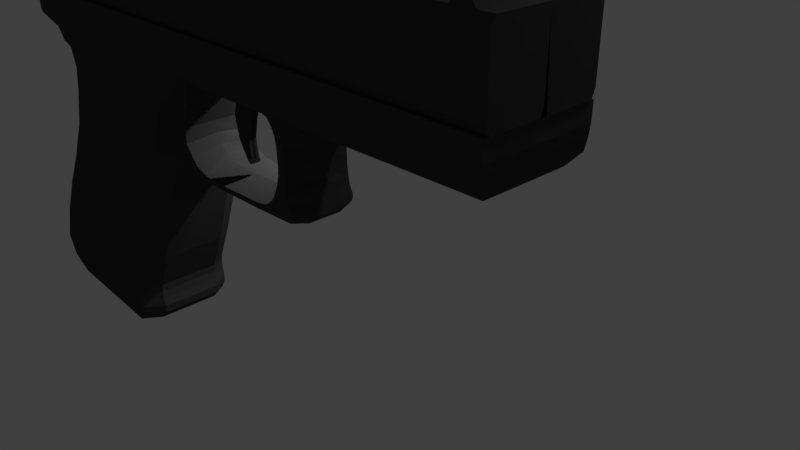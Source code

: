 # Source: Gun3.blend  (saved by Blender 2.79.0; exported with 4.5.12 LTS)
import bpy
from mathutils import Matrix  # noqa: F401  (used for matrix-valued properties, if any)

bpy.ops.wm.read_factory_settings(use_empty=True)
scene = bpy.context.scene
scene.name = 'Scene'

# ---- collections
col_collection_1 = bpy.data.collections.new('Collection 1'); scene.collection.children.link(col_collection_1)

# ---- materials (node trees are filled in below, after node groups)
mat_material_001 = bpy.data.materials.new('Material.001')
mat_material_001.alpha_threshold = 0.0
mat_material_001.diffuse_color = (0.05497, 0.05497, 0.05497, 1.0)
mat_material_001.roughness = 0.5

# ---- material node trees

# ---- world
world_world = bpy.data.worlds.new('World'); scene.world = world_world
world_world.color = (0.05088, 0.05088, 0.05088)
world_world.use_sun_shadow = False
world_world.sun_shadow_jitter_overblur = 0.0
world_world.cycles.sampling_method = 'MANUAL'

# ---- cameras
cam_camera = bpy.data.cameras.new('Camera')
cam_camera.clip_end = 100.0
cam_camera.lens = 35.0
cam_camera.sensor_width = 32.0
cam_camera.sensor_height = 18.0
cam_camera.ortho_scale = 7.314
cam_camera.dof.focus_distance = 0.0

# ---- lights
light_area = bpy.data.lights.new('Area', 'AREA')
light_area.transmission_factor = 0.0
light_area.energy = 78.54
light_area.shadow_buffer_clip_start = 0.5
light_area.shadow_soft_size = 0.1
light_area.shadow_maximum_resolution = 0.006
light_area.use_absolute_resolution = True
light_area.size = 0.1
light_area.size_y = 0.1
light_lamp = bpy.data.lights.new('Lamp', 'POINT')
light_lamp.transmission_factor = 0.0
light_lamp.cutoff_distance = 30.0
light_lamp.energy = 100.0
light_lamp.shadow_buffer_clip_start = 1.001
light_lamp.shadow_soft_size = 0.1
light_lamp.shadow_maximum_resolution = 0.006
light_lamp.use_absolute_resolution = True

# ---- meshes
me_cube_001 = bpy.data.meshes.new('Cube.001')
me_cube_001.from_pydata([(-1.005, -1.06, 0.3959), (-1.286, -0.5227, 0.4731), (1.007, -1.06, 0.4007), (1.099, -0.5227, 0.4007), (-1.005, -1.06, 0.0), (-1.358, -0.5227, 0.0), (1.099, -0.5227, 0.0), (1.007, -1.06, 0.0), (-1.17, -0.9522, 0.4113), (-1.286, -0.8448, 0.4267), (-1.286, -0.7374, 0.4422), (-1.286, -0.63, 0.4576), (1.081, -0.63, 0.4007), (1.09, -0.7374, 0.4007), (1.113, -0.8448, 0.4007), (1.094, -0.9522, 0.4007), (1.081, -0.63, 0.0), (1.09, -0.7374, 0.0), (1.113, -0.8448, 0.0), (1.094, -0.9522, 0.0), (-1.242, -0.9522, 0.0), (-1.358, -0.8448, 0.0), (-1.358, -0.7374, 0.0), (-1.358, -0.63, 0.0), (-0.2458, 1.454, 0.4731), (2.02, 1.454, 0.4007), (-0.3178, 1.454, 0.0), (2.02, 1.454, 0.0), (-0.5872, 3.169, 0.6457), (2.48, 3.169, 0.6457), (-0.5872, 3.169, 0.0), (2.48, 3.169, 0.0), (-0.1181, 1.965, 0.0), (2.188, 1.965, 0.4007), (-0.08581, 1.965, 0.4731), (2.188, 1.965, 0.0), (2.287, 2.266, 0.4007), (2.48, 2.567, 0.4927), (2.48, 2.868, 0.6457), (2.287, 2.266, 0.0), (2.48, 2.567, 0.0), (6.788, 3.169, 0.6457), (-0.6776, 2.868, 0.0), (-0.1208, 2.567, 0.0), (-0.0299, 2.266, 0.0), (-0.6776, 2.868, 0.6457), (-0.1208, 2.567, 0.6457), (-0.0299, 2.266, 0.4731), (1.323, -0.02849, 0.0), (1.514, 0.4657, 0.0), (1.699, 0.9598, 0.0), (-1.101, -0.02849, 0.4731), (-0.8363, 0.4657, 0.4731), (-0.5152, 0.9598, 0.4731), (-0.5872, 0.9598, 0.0), (-0.9082, 0.4657, 0.0), (-1.173, -0.02849, 0.0), (1.699, 0.9598, 0.4007), (1.514, 0.4657, 0.4007), (1.323, -0.02849, 0.4007), (1.851, 1.305, 0.0), (-0.327, 1.305, 0.4731), (-0.399, 1.305, 0.0), (1.851, 1.305, 0.4007), (1.898, 1.38, 0.0), (-0.2864, 1.38, 0.4731), (-0.3584, 1.38, 0.0), (1.898, 1.38, 0.4007), (2.48, 2.717, 0.6457), (6.774, 2.868, 0.6457), (-0.2393, 2.717, 0.0), (-0.2393, 2.717, 0.6457), (2.48, 2.827, 0.6457), (6.788, 3.169, 0.0), (-0.6396, 2.827, 0.0), (-0.6396, 2.827, 0.6457), (2.48, 2.971, 0.6457), (6.675, 2.61, 0.4927), (-0.6791, 2.971, 0.0), (-0.6791, 2.971, 0.6457), (-0.9396, -0.5227, 0.6457), (-0.7127, -1.06, 0.5797), (-0.7127, -1.06, 0.0), (-0.9423, -0.63, 0.6325), (-0.9409, -0.7374, 0.6193), (-0.9376, -0.8448, 0.6061), (-0.8414, -0.9522, 0.5929), (0.08308, 1.454, 0.6457), (-0.1269, 3.169, 0.6457), (-0.1269, 3.169, 0.0), (0.2443, 1.965, 0.6457), (0.3064, 2.266, 0.6457), (0.243, 2.567, 0.6457), (-0.2185, 2.868, 0.6457), (-0.7491, -0.02849, 0.6457), (-0.4951, 0.4657, 0.6457), (-0.1939, 0.9598, 0.6457), (-0.0108, 1.305, 0.6457), (0.03061, 1.38, 0.6457), (0.1489, 2.717, 0.6457), (-0.188, 2.827, 0.6457), (-0.2149, 2.971, 0.6457), (2.48, 3.169, 0.6457), (2.48, 3.169, 0.0), (2.48, 2.567, 0.4927), (2.48, 2.868, 0.6457), (2.48, 2.567, 0.0), (2.48, 2.717, 0.6457), (2.48, 2.827, 0.6457), (2.48, 2.971, 0.6457), (6.675, 2.61, 0.0), (6.774, 2.868, 0.0), (6.743, 2.717, 0.6457), (6.743, 2.717, 0.0), (6.766, 2.827, 0.6457), (6.766, 2.827, 0.0), (6.785, 2.971, 0.6457), (6.785, 2.971, 0.0), (3.591, 2.868, 0.6457), (3.583, 2.717, 0.6457), (3.566, 2.578, 0.0), (3.589, 2.827, 0.6457), (3.594, 2.971, 0.6457), (3.566, 2.578, 0.4927), (3.595, 3.169, 0.6457), (3.595, 3.169, 0.0), (4.39, 2.868, 0.6457), (4.376, 2.717, 0.6457), (4.346, 2.586, 0.0), (4.386, 2.827, 0.6457), (4.394, 2.971, 0.6457), (4.346, 2.586, 0.4927), (4.396, 3.169, 0.6457), (4.396, 3.169, 0.0), (3.646, 2.546, 0.0), (3.646, 2.546, 0.4007), (4.266, 2.554, 0.0), (4.266, 2.554, 0.4007), (3.864, 2.199, 0.0), (3.921, 2.247, 0.4007), (4.074, 2.207, 0.0), (4.024, 2.254, 0.4007), (3.796, 2.503, 0.4007), (3.867, 2.415, 0.4007), (3.905, 2.334, 0.4007), (4.046, 2.34, 0.4007), (4.08, 2.427, 0.4007), (4.131, 2.511, 0.4007), (4.096, 2.294, 0.0), (4.127, 2.38, 0.0), (4.179, 2.467, 0.0), (3.738, 2.459, 0.0), (3.81, 2.372, 0.0), (3.847, 2.286, 0.0), (3.831, 2.459, 0.4007), (4.093, 2.468, 0.4007), (4.14, 2.424, 0.0), (3.774, 2.416, 0.0), (3.84, 1.783, 0.0), (3.897, 1.825, 0.4007), (4.083, 1.791, 0.0), (4.033, 1.838, 0.4007), (4.028, 2.046, 0.4007), (3.875, 1.991, 0.0), (3.933, 2.043, 0.4007), (4.079, 1.999, 0.0), (3.871, 1.887, 0.0), (4.031, 1.942, 0.4007), (3.928, 1.933, 0.4007), (4.081, 1.895, 0.0), (3.62, 1.578, 0.0), (3.678, 1.533, 0.4007), (4.156, 1.507, 0.0), (4.105, 1.554, 0.4007), (3.833, 1.677, 0.4007), (4.046, 1.735, 0.4007), (4.097, 1.689, 0.0), (3.775, 1.681, 0.0), (3.789, 1.616, 0.4007), (3.72, 1.629, 0.0), (4.058, 1.659, 0.4007), (4.108, 1.638, 0.0), (3.537, 1.558, 0.0), (3.595, 1.512, 0.4007), (4.134, 1.412, 0.0), (4.087, 1.458, 0.4007), (3.444, 1.549, 0.0), (3.501, 1.503, 0.4007), (3.549, 1.387, 0.0), (3.501, 1.433, 0.4007), (3.636, 1.522, 0.4007), (4.11, 1.506, 0.4007), (4.16, 1.459, 0.0), (3.578, 1.568, 0.0), (2.489, 1.538, 0.0), (2.547, 1.493, 0.4007), (2.494, 1.374, 0.0), (2.499, 1.421, 0.4007), (2.778, 1.424, 0.4007), (2.825, 1.377, 0.0), (2.72, 1.527, 0.0), (2.777, 1.482, 0.4007), (2.142, 1.473, 0.0), (2.191, 1.817, 0.0), (2.184, 1.771, 0.4007), (2.102, 1.506, 0.4007), (2.361, 1.559, 0.4007), (2.293, 1.467, 0.4007), (2.34, 1.42, 0.0), (2.336, 1.624, 0.0), (2.281, 1.65, 0.4007), (2.259, 1.695, 0.0), (2.216, 1.49, 0.4007), (2.264, 1.443, 0.0), (-0.8899, -1.06, 0.5729), (-0.8899, -1.06, 0.0), (0.04386, 1.965, 0.6457), (0.1022, 2.266, 0.6457), (0.02211, 2.567, 0.6457), (-0.4972, 2.868, 0.6457), (-0.9628, -0.02849, 0.6457), (-0.7023, 0.4657, 0.6457), (-0.389, 0.9598, 0.6457), (-0.2028, 1.305, 0.6457), (-0.1619, 1.38, 0.6457), (-0.0868, 2.717, 0.6457), (-0.4622, 2.827, 0.6457), (-0.4967, 2.971, 0.6457), (-1.15, -0.5227, 0.6457), (-1.151, -0.63, 0.6312), (-1.15, -0.7374, 0.6166), (-1.149, -0.8448, 0.6021), (-1.041, -0.9522, 0.5875), (-0.1166, 1.454, 0.6457), (-0.4064, 3.169, 0.6457), (-0.4064, 3.169, 0.0), (0.9125, -0.5227, 0.6457), (0.8954, -0.63, 0.6445), (0.9038, -0.7374, 0.6433), (0.9248, -0.8448, 0.6421), (0.9168, -0.9522, 0.6409), (1.78, 1.477, 0.6457), (2.241, 3.169, 0.6457), (2.241, 3.169, 0.0), (0.8492, -1.06, 0.6397), (0.8492, -1.06, 0.0), (2.01, 1.965, 0.6457), (2.106, 2.266, 0.6457), (2.275, 2.567, 0.6457), (2.233, 2.868, 0.6457), (1.133, -0.02849, 0.6457), (1.33, 0.4657, 0.6457), (1.525, 0.9598, 0.6457), (1.681, 1.305, 0.6457), (1.727, 1.38, 0.6457), (2.267, 2.717, 0.6457), (2.236, 2.827, 0.6457), (2.233, 2.971, 0.6457), (-1.005, -1.06, 0.1979), (-1.322, -0.5227, 0.2365), (1.099, -0.5227, 0.2004), (1.007, -1.06, 0.2004), (1.081, -0.63, 0.2004), (1.09, -0.7374, 0.2004), (1.113, -0.8448, 0.2004), (1.094, -0.9522, 0.2004), (-1.206, -0.9522, 0.2056), (-1.322, -0.8448, 0.2134), (-1.322, -0.7374, 0.2211), (-1.322, -0.63, 0.2288), (-0.2818, 1.454, 0.2365), (-0.5872, 3.169, 0.3229), (2.48, 3.169, 0.3229), (6.788, 3.169, 0.3229), (-0.1218, 1.965, 0.2365), (-0.0299, 2.266, 0.2365), (-0.1208, 2.567, 0.3229), (-0.6776, 2.868, 0.3229), (1.323, -0.02849, 0.2004), (1.514, 0.4657, 0.2004), (1.699, 0.9598, 0.2004), (-1.137, -0.02849, 0.2365), (-0.8723, 0.4657, 0.2365), (-0.5512, 0.9598, 0.2365), (1.851, 1.305, 0.2004), (-0.363, 1.305, 0.2365), (1.898, 1.38, 0.2004), (-0.3224, 1.38, 0.2365), (-0.2393, 2.717, 0.3229), (-0.6396, 2.827, 0.3229), (-0.6791, 2.971, 0.3229), (-0.1269, 3.169, 0.3229), (-0.7127, -1.06, 0.2899), (2.48, 3.169, 0.3229), (6.675, 2.61, 0.3229), (6.774, 2.868, 0.3229), (6.743, 2.717, 0.3229), (6.766, 2.827, 0.3229), (6.785, 2.971, 0.3229), (3.595, 3.169, 0.3229), (4.396, 3.169, 0.3229), (4.346, 2.586, 0.3229), (4.266, 2.554, 0.2004), (4.074, 2.207, 0.2004), (4.179, 2.467, 0.2004), (4.127, 2.38, 0.2004), (4.096, 2.294, 0.2004), (4.145, 2.425, 0.2004), (4.036, 1.838, 0.2004), (4.046, 2.029, 0.2004), (4.034, 1.942, 0.2004), (4.156, 1.507, 0.2004), (4.097, 1.737, 0.2397), (4.108, 1.638, 0.2004), (4.134, 1.412, 0.2004), (3.549, 1.387, 0.2004), (4.16, 1.459, 0.2004), (2.494, 1.374, 0.2004), (2.825, 1.377, 0.2004), (2.142, 1.473, 0.2004), (2.34, 1.42, 0.2004), (2.264, 1.443, 0.2004), (-0.4064, 3.169, 0.3229), (-0.8899, -1.06, 0.2865), (0.8492, -1.06, 0.3198), (2.241, 3.169, 0.3229), (2.935, 1.656, 0.06433), (2.758, 2.624, 0.06433), (2.933, 1.714, 0.01722), (3.189, 2.624, 0.06433), (2.671, 2.169, 0.01722), (2.965, 2.169, 0.01722), (2.913, 1.941, 0.01722), (2.719, 1.918, 0.01722), (2.923, 1.827, 0.01722), (2.791, 1.792, 0.01722), (2.928, 1.77, 0.01722), (2.846, 1.724, 0.01722), (2.931, 1.742, 0.01722), (2.877, 1.69, 0.01722), (2.932, 1.728, 0.01722), (2.903, 1.654, 0.01722), (3.101, 2.624, 0.06433), (2.934, 1.702, 0.06433), (2.905, 2.169, 0.06433), (2.874, 1.936, 0.06433), (2.896, 1.82, 0.06433), (2.912, 1.761, 0.06433), (2.92, 1.731, 0.06433), (2.926, 1.713, 0.06433), (2.935, 1.665, 0.06433), (2.826, 2.624, 0.06433), (2.718, 2.169, 0.06433), (2.749, 1.921, 0.06433), (2.812, 1.798, 0.06433), (2.859, 1.731, 0.06433), (2.885, 1.698, 0.06433), (2.908, 1.666, 0.06433), (2.935, 1.656, 1.853e-08), (2.758, 2.624, 1.853e-08), (3.189, 2.624, 1.853e-08), (2.933, 1.714, -0.04711), (2.965, 2.169, -0.04711), (2.671, 2.169, -0.04711), (2.719, 1.918, -0.04711), (2.913, 1.941, -0.04711), (2.791, 1.792, -0.04711), (2.923, 1.827, -0.04711), (2.846, 1.724, -0.04711), (2.928, 1.77, -0.04711), (2.877, 1.69, -0.04711), (2.931, 1.742, -0.04711), (2.903, 1.654, -0.04711), (2.932, 1.728, -0.04711), (2.934, 1.702, 1.853e-08), (3.101, 2.624, 1.853e-08), (2.826, 2.624, 1.853e-08), (2.935, 1.665, 1.853e-08), (6.339, 4.033, 1.853e-08), (-0.5543, 3.174, 0.5997), (6.339, 3.174, -0.03787), (-0.5543, 4.033, 0.5839), (6.339, 3.174, 0.5997), (6.798, 3.174, 0.5997), (6.339, 4.033, 0.5839), (6.798, 4.033, 0.5839), (-0.5543, 3.174, -0.03787), (-0.5543, 4.033, 1.853e-08), (6.798, 4.033, 1.853e-08), (6.798, 3.174, -0.03787), (6.715, 4.033, 0.5839), (6.715, 3.174, -0.03787), (6.715, 3.174, 0.5997), (6.715, 4.033, 1.853e-08), (-0.6033, 3.209, 0.6376), (-0.6033, 3.973, 0.6376), (-0.6033, 3.209, 1.853e-08), (-0.6033, 3.973, 1.853e-08), (-0.2679, 4.033, 1.853e-08), (-0.2679, 4.033, 0.5839), (-0.2681, 3.174, 0.5997), (-0.2681, 3.174, -0.03787), (-0.1348, 4.033, 1.853e-08), (-0.1348, 4.033, 0.5839), (-0.1381, 3.174, 0.5997), (-0.1381, 3.174, -0.03787), (-0.009856, 4.033, 1.853e-08), (-0.009856, 4.033, 0.5839), (-0.009856, 3.174, 0.5997), (-0.009856, 3.174, -0.03787), (0.09399, 4.033, 1.853e-08), (0.09399, 4.033, 0.5839), (0.09399, 3.174, 0.5997), (0.09399, 3.174, -0.03787), (-0.1933, 4.18, 1.853e-08), (-0.1933, 4.18, 0.4693), (-0.1338, 4.18, 1.853e-08), (-0.1338, 4.18, 0.4693), (-0.07011, 4.178, 1.853e-08), (-0.07011, 4.178, 0.4693), (6.358, 3.174, -0.03787), (6.358, 3.174, 0.5997), (6.359, 4.033, 0.5839), (6.359, 4.033, 1.853e-08), (6.459, 4.033, 0.5839), (6.459, 4.033, 1.853e-08), (6.458, 3.174, -0.03787), (6.458, 3.174, 0.5997), (6.619, 4.033, 0.5839), (6.619, 4.033, 1.853e-08), (6.619, 3.174, -0.03787), (6.619, 3.174, 0.5997), (6.429, 4.17, 0.5402), (6.429, 4.17, -0.09738), (6.459, 4.17, 0.5402), (6.459, 4.17, -0.09738), (6.484, 4.17, 0.5402), (6.484, 4.17, -0.09738), (6.429, 4.17, 0.5402), (6.429, 4.17, -0.09738), (6.459, 4.17, 0.5402), (6.459, 4.17, -0.09738), (6.484, 4.17, 0.5402), (6.484, 4.17, -0.09738), (6.429, 4.17, 0.5402), (6.429, 4.17, -0.09738), (6.459, 4.17, 0.5402), (6.459, 4.17, -0.09738), (6.429, 4.17, 0.5402), (6.429, 4.17, -0.09738), (6.459, 4.17, 0.5402), (6.459, 4.17, -0.09738), (-0.5543, 3.967, 0.6376), (6.339, 3.967, 0.6376), (6.798, 3.967, 0.6376), (6.798, 3.967, 1.853e-08), (-0.5543, 3.967, 1.853e-08), (6.715, 3.967, 0.6376), (-0.6033, 3.913, 0.6376), (-0.6033, 3.913, 1.853e-08), (-0.268, 3.967, 0.6376), (-0.135, 3.967, 0.6376), (-0.009856, 3.967, 0.6376), (0.09399, 3.967, 0.6376), (6.359, 3.967, 0.6376), (6.459, 3.967, 0.6376), (6.619, 3.967, 0.6376), (6.339, 3.868, 0.6376), (6.798, 3.868, 0.6376), (6.798, 3.868, 1.853e-08), (6.715, 3.868, 0.6376), (-0.268, 3.868, 0.6376), (-0.1354, 3.868, 0.6376), (-0.009856, 3.868, 0.6376), (0.09399, 3.868, 0.6376), (6.359, 3.868, 0.6376), (6.459, 3.868, 0.6376), (6.619, 3.868, 0.6376), (-0.5543, 3.868, 0.6376), (-0.5543, 3.868, 1.853e-08), (-0.6033, 3.826, 0.6376), (-0.6033, 3.826, 1.853e-08), (6.339, 3.273, 0.6376), (6.798, 3.273, 0.6376), (6.798, 3.273, 1.853e-08), (6.715, 3.273, 0.6376), (-0.2681, 3.273, 0.6376), (-0.1377, 3.273, 0.6376), (-0.009856, 3.273, 0.6376), (0.09399, 3.273, 0.6376), (6.359, 3.273, 0.6376), (6.458, 3.273, 0.6376), (6.619, 3.273, 0.6376), (-0.5543, 3.273, 0.6376), (-0.5543, 3.273, 1.853e-08), (-0.6033, 3.298, 0.6376), (-0.6033, 3.298, 1.853e-08)], [], [(269, 11, 1, 259), (287, 65, 24, 270), (265, 15, 2, 261), (323, 214, 0, 258), (232, 8, 0, 214), (228, 1, 11, 229), (229, 11, 10, 230), (230, 10, 9, 231), (231, 9, 8, 232), (260, 3, 12, 262), (262, 12, 13, 263), (263, 13, 14, 264), (264, 14, 15, 265), (258, 0, 8, 266), (266, 8, 9, 267), (267, 9, 10, 268), (268, 10, 11, 269), (257, 76, 29, 242), (67, 286, 64, 27, 25), (254, 67, 25, 241), (325, 242, 29, 272), (290, 79, 28, 271), (29, 76, 109, 102), (25, 27, 35, 33), (270, 24, 34, 274), (241, 25, 33, 246), (33, 35, 39, 36), (36, 39, 40, 37), (37, 40, 106, 104), (274, 34, 47, 275), (275, 47, 46, 276), (289, 75, 45, 277), (246, 33, 36, 247), (247, 36, 37, 248), (256, 72, 38, 249), (236, 3, 59, 250), (250, 59, 58, 251), (251, 58, 57, 252), (260, 6, 48, 278), (278, 48, 49, 279), (279, 49, 50, 280), (259, 1, 51, 281), (281, 51, 52, 282), (282, 52, 53, 283), (252, 57, 63, 253), (280, 50, 60, 284), (283, 53, 61, 285), (253, 63, 67, 254), (284, 60, 64, 286), (285, 61, 65, 287), (248, 37, 68, 255), (276, 46, 71, 288), (38, 72, 108, 105), (255, 68, 72, 256), (288, 71, 75, 289), (76, 38, 105, 109), (72, 68, 107, 108), (277, 45, 79, 290), (249, 38, 76, 257), (219, 93, 101, 227), (225, 99, 100, 226), (218, 92, 99, 225), (223, 97, 98, 224), (222, 96, 97, 223), (221, 95, 96, 222), (220, 94, 95, 221), (228, 80, 94, 220), (226, 100, 93, 219), (217, 91, 92, 218), (216, 90, 91, 217), (233, 87, 90, 216), (322, 234, 88, 291), (224, 98, 87, 233), (227, 101, 88, 234), (239, 85, 86, 240), (238, 84, 85, 239), (237, 83, 84, 238), (236, 80, 83, 237), (240, 86, 81, 244), (324, 244, 81, 292), (129, 127, 112, 114), (126, 129, 114, 69), (130, 126, 69, 116), (301, 128, 110, 294), (132, 130, 116, 41), (272, 29, 102, 293), (68, 37, 104, 107), (298, 117, 73, 273), (297, 115, 111, 295), (294, 110, 113, 296), (296, 113, 115, 297), (295, 111, 117, 298), (300, 132, 41, 273), (127, 131, 77, 112), (107, 104, 123, 119), (293, 102, 124, 299), (102, 109, 122, 124), (104, 106, 120, 123), (109, 105, 118, 122), (105, 108, 121, 118), (108, 107, 119, 121), (119, 123, 131, 127), (299, 124, 132, 300), (124, 122, 130, 132), (131, 123, 135, 137), (122, 118, 126, 130), (118, 121, 129, 126), (121, 119, 127, 129), (145, 144, 139, 141), (301, 131, 137, 302), (123, 120, 134, 135), (168, 166, 158, 159), (306, 145, 141, 303), (144, 153, 138, 139), (135, 134, 151, 142), (154, 157, 152, 143), (143, 152, 153, 144), (302, 137, 147, 304), (307, 155, 146, 305), (305, 146, 145, 306), (137, 135, 142, 147), (155, 154, 143, 146), (146, 143, 144, 145), (147, 142, 154, 155), (304, 147, 155, 307), (142, 151, 157, 154), (180, 178, 171, 173), (167, 168, 159, 161), (310, 167, 161, 308), (303, 141, 162, 309), (141, 139, 164, 162), (139, 138, 163, 164), (309, 162, 167, 310), (162, 164, 168, 167), (164, 163, 166, 168), (191, 190, 183, 185), (313, 180, 173, 311), (178, 179, 170, 171), (159, 158, 177, 174), (308, 161, 175, 312), (161, 159, 174, 175), (174, 177, 179, 178), (312, 175, 180, 313), (175, 174, 178, 180), (183, 182, 186, 187), (316, 191, 185, 314), (190, 193, 182, 183), (318, 198, 197, 317), (185, 183, 187, 189), (314, 185, 189, 315), (171, 170, 193, 190), (311, 173, 191, 316), (173, 171, 190, 191), (205, 204, 33, 25), (201, 200, 194, 195), (198, 201, 195, 197), (189, 187, 201, 198), (187, 186, 200, 201), (315, 189, 198, 318), (210, 211, 203, 204), (202, 319, 205, 25, 27), (204, 203, 35, 33), (195, 194, 209, 206), (317, 197, 207, 320), (197, 195, 206, 207), (206, 209, 211, 210), (320, 207, 212, 321), (207, 206, 210, 212), (321, 212, 205, 319), (212, 210, 204, 205), (79, 227, 234, 28), (65, 224, 233, 24), (271, 28, 234, 322), (24, 233, 216, 34), (34, 216, 217, 47), (47, 217, 218, 46), (75, 226, 219, 45), (1, 228, 220, 51), (51, 220, 221, 52), (52, 221, 222, 53), (53, 222, 223, 61), (61, 223, 224, 65), (46, 218, 225, 71), (71, 225, 226, 75), (45, 219, 227, 79), (85, 231, 232, 86), (84, 230, 231, 85), (83, 229, 230, 84), (80, 228, 229, 83), (86, 232, 214, 81), (292, 81, 214, 323), (261, 2, 244, 324), (15, 240, 244, 2), (3, 236, 237, 12), (12, 237, 238, 13), (13, 238, 239, 14), (14, 239, 240, 15), (93, 249, 257, 101), (99, 255, 256, 100), (92, 248, 255, 99), (97, 253, 254, 98), (96, 252, 253, 97), (95, 251, 252, 96), (94, 250, 251, 95), (80, 236, 250, 94), (100, 256, 249, 93), (91, 247, 248, 92), (90, 246, 247, 91), (87, 241, 246, 90), (291, 88, 242, 325), (98, 254, 241, 87), (101, 257, 242, 88), (89, 291, 325, 243), (7, 261, 324, 245), (82, 292, 323, 215), (30, 271, 322, 235), (213, 321, 319, 202), (208, 320, 321, 213), (196, 317, 320, 208), (188, 315, 318, 199), (172, 311, 316, 192), (184, 314, 315, 188), (199, 318, 317, 196), (192, 316, 314, 184), (176, 312, 313, 181), (160, 308, 312, 176), (181, 313, 311, 172), (165, 309, 310, 169), (140, 303, 309, 165), (169, 310, 308, 160), (150, 304, 307, 156), (149, 305, 306, 148), (156, 307, 305, 149), (136, 302, 304, 150), (148, 306, 303, 140), (128, 301, 302, 136), (125, 299, 300, 133), (103, 293, 299, 125), (133, 300, 273, 73), (69, 295, 298, 116), (112, 296, 297, 114), (77, 294, 296, 112), (114, 297, 295, 69), (116, 298, 273, 41), (31, 272, 293, 103), (131, 301, 294, 77), (245, 324, 292, 82), (235, 322, 291, 89), (42, 277, 290, 78), (70, 288, 289, 74), (43, 276, 288, 70), (62, 285, 287, 66), (63, 284, 286, 67), (54, 283, 285, 62), (57, 280, 284, 63), (55, 282, 283, 54), (56, 281, 282, 55), (5, 259, 281, 56), (58, 279, 280, 57), (59, 278, 279, 58), (3, 260, 278, 59), (74, 289, 277, 42), (44, 275, 276, 43), (32, 274, 275, 44), (26, 270, 274, 32), (78, 290, 271, 30), (243, 325, 272, 31), (22, 268, 269, 23), (21, 267, 268, 22), (20, 266, 267, 21), (4, 258, 266, 20), (18, 264, 265, 19), (17, 263, 264, 18), (16, 262, 263, 17), (6, 260, 262, 16), (215, 323, 258, 4), (19, 265, 261, 7), (66, 287, 270, 26), (23, 269, 259, 5), (363, 330, 327, 359), (375, 342, 329, 360), (373, 340, 328, 361), (377, 350, 326, 358), (357, 341, 326, 350), (351, 327, 330, 352), (360, 329, 331, 362), (364, 333, 330, 363), (366, 335, 333, 364), (352, 330, 333, 353), (362, 331, 332, 365), (368, 337, 335, 366), (353, 333, 335, 354), (365, 332, 334, 367), (370, 339, 337, 368), (354, 335, 337, 355), (367, 334, 336, 369), (372, 341, 339, 370), (355, 337, 339, 356), (369, 336, 338, 371), (358, 326, 341, 372), (356, 339, 341, 357), (371, 338, 340, 373), (338, 348, 349, 340), (336, 347, 348, 338), (334, 346, 347, 336), (332, 345, 346, 334), (331, 344, 345, 332), (329, 342, 344, 331), (340, 349, 343, 328), (361, 328, 343, 374), (376, 351, 342, 375), (359, 327, 351, 376), (348, 356, 357, 349), (347, 355, 356, 348), (346, 354, 355, 347), (345, 353, 354, 346), (344, 352, 353, 345), (342, 351, 352, 344), (349, 357, 350, 343), (374, 343, 350, 377), (386, 379, 394, 396), (393, 390, 385, 388), (484, 483, 383, 389), (401, 400, 379, 386), (486, 493, 379, 400), (410, 411, 384, 378), (490, 482, 382, 421), (420, 421, 382, 380), (389, 383, 392, 391), (483, 485, 392, 383), (429, 428, 390, 393), (459, 458, 395, 397), (494, 386, 396, 496), (452, 381, 395, 458), (381, 387, 397, 395), (387, 381, 399, 398), (487, 486, 400, 404), (405, 404, 400, 401), (409, 408, 404, 405), (488, 487, 404, 408), (402, 398, 414, 416), (489, 488, 408, 412), (413, 412, 408, 409), (407, 406, 418, 419), (380, 382, 412, 413), (482, 489, 412, 382), (406, 407, 411, 410), (414, 415, 417, 416), (416, 417, 419, 418), (406, 402, 416, 418), (399, 403, 417, 415), (403, 407, 419, 417), (398, 399, 415, 414), (430, 429, 393, 388, 455, 469, 484, 389, 391), (410, 378, 423, 420, 380, 413, 409, 405, 401, 386, 494, 479, 456, 387, 398, 402, 406), (378, 384, 422, 423), (426, 427, 421, 420), (491, 490, 421, 427), (492, 491, 427, 431), (430, 431, 427, 426), (420, 423, 425, 426), (391, 392, 431, 430), (485, 492, 431, 392), (426, 425, 429, 430), (424, 428, 436, 434), (422, 424, 434, 432), (423, 422, 432, 433), (429, 425, 435, 437), (425, 423, 433, 435), (428, 429, 437, 436), (437, 435, 441, 443), (432, 434, 440, 438), (436, 437, 443, 442), (434, 436, 442, 440), (433, 432, 438, 439), (435, 433, 439, 441), (441, 440, 442, 443), (440, 441, 447, 446), (438, 440, 446, 444), (439, 438, 444, 445), (441, 439, 445, 447), (447, 445, 449, 451), (449, 448, 450, 451), (445, 444, 448, 449), (444, 446, 450, 448), (446, 447, 451, 450), (390, 428, 466, 457), (428, 424, 465, 466), (424, 422, 464, 465), (384, 411, 463, 453), (411, 407, 462, 463), (407, 403, 461, 462), (403, 399, 460, 461), (478, 452, 458, 480), (387, 456, 459, 397), (481, 480, 458, 459), (385, 390, 457, 454), (422, 384, 453, 464), (399, 381, 452, 460), (388, 385, 454, 455), (496, 495, 480, 481), (493, 478, 480, 495), (457, 466, 477, 470), (466, 465, 476, 477), (465, 464, 475, 476), (453, 463, 474, 467), (463, 462, 473, 474), (462, 461, 472, 473), (461, 460, 471, 472), (456, 479, 481, 459), (454, 457, 470, 468), (464, 453, 467, 475), (460, 452, 478, 471), (455, 454, 468, 469), (379, 493, 495, 394), (396, 394, 495, 496), (470, 477, 492, 485), (477, 476, 491, 492), (476, 475, 490, 491), (467, 474, 489, 482), (474, 473, 488, 489), (473, 472, 487, 488), (472, 471, 486, 487), (479, 494, 496, 481), (468, 470, 485, 483), (475, 467, 482, 490), (471, 478, 493, 486), (469, 468, 483, 484)])
me_cube_001.materials.append(mat_material_001)
me_cube_001.use_remesh_preserve_volume = False
me_cube_001.use_remesh_preserve_attributes = False
me_cube_001.use_mirror_vertex_groups = False
me_cube_001.update()

# ---- objects
ob_area = bpy.data.objects.new('Area', light_area)
ob_gun = bpy.data.objects.new('Gun', me_cube_001)
ob_lamp = bpy.data.objects.new('Lamp', light_lamp)
ob_camera = bpy.data.objects.new('Camera', cam_camera)

# ---- transforms, parenting, visibility, modifiers, constraints
ob_area.location = (0.0, 0.0, 3.354)
ob_area.lineart.crease_threshold = 0.0
ob_gun.location = (-3.055, -1.529, -1.853e-08)
ob_gun.rotation_euler = (1.571, 0.0, 0.0)
ob_gun.lineart.crease_threshold = 0.0
_m = ob_gun.modifiers.new('Mirror', 'MIRROR')
_m.use_axis = (False, False, True)
_m.use_clip = True
ob_lamp.location = (4.076, 1.005, 5.904)
ob_lamp.rotation_euler = (0.6503, 0.05522, 1.866)
ob_lamp.lock_rotations_4d = False
ob_lamp.empty_display_type = 'ARROWS'
ob_lamp.color = (0.0, 0.0, 0.0, 0.0)
ob_lamp.lineart.crease_threshold = 0.0
ob_camera.location = (7.481, -6.508, 5.344)
ob_camera.rotation_euler = (1.109, 0.0, 0.8149)
ob_camera.lock_rotations_4d = False
ob_camera.empty_display_type = 'ARROWS'
ob_camera.color = (0.0, 0.0, 0.0, 0.0)
ob_camera.display_type = 'WIRE'
ob_camera.lineart.crease_threshold = 0.0

# ---- collection membership
col_collection_1.objects.link(ob_area)
col_collection_1.objects.link(ob_gun)
col_collection_1.objects.link(ob_lamp)
col_collection_1.objects.link(ob_camera)

# ---- scene / render settings (as saved in the file)
scene.camera = ob_camera
scene.frame_start = 1; scene.frame_end = 250; scene.frame_set(0)
scene.render.engine = 'CYCLES'
scene.render.resolution_percentage = 50
scene.render.dither_intensity = 0.0
scene.cycles.use_denoising = False
scene.cycles.samples = 128
scene.cycles.sampling_pattern = 'TABULATED_SOBOL'
scene.cycles.use_adaptive_sampling = False
scene.cycles.use_light_tree = False
scene.cycles.blur_glossy = 0.0
scene.cycles.sample_clamp_indirect = 0.0
scene.view_settings.view_transform = 'Standard'
bpy.context.view_layer.update()
